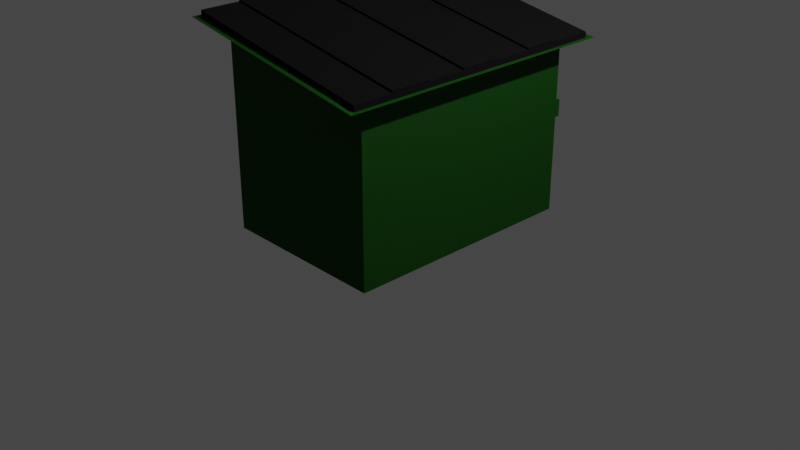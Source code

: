 # Source: contenedor.blend  (saved by Blender 3.3.6; exported with 4.5.12 LTS)
import bpy
from mathutils import Matrix  # noqa: F401  (used for matrix-valued properties, if any)

bpy.ops.wm.read_factory_settings(use_empty=True)
scene = bpy.context.scene
scene.name = 'Scene'

# ---- collections
col_collection = bpy.data.collections.new('Collection'); scene.collection.children.link(col_collection)

# ---- materials (node trees are filled in below, after node groups)
mat_verde = bpy.data.materials.new('Verde')
mat_verde.use_transparent_shadow = False
mat_negro = bpy.data.materials.new('Negro')
mat_negro.use_transparent_shadow = False

# ---- material node trees
mat_verde.use_nodes = True; mat_verde.node_tree.nodes.clear()
_N = mat_verde.node_tree.nodes; _L = mat_verde.node_tree.links
n0 = _N.new('ShaderNodeBsdfPrincipled'); n0.name = 'Principled BSDF'; n0.location = (10, 300)
n0.distribution = 'GGX'
n0.subsurface_method = 'RANDOM_WALK_SKIN'
n0.inputs[0].default_value = (0.007182, 0.08689, 0.003862, 1.0)
n0.inputs[1].default_value = 0.7339
n0.inputs[2].default_value = 0.7798
n0.inputs[3].default_value = 1.45
n0.inputs[27].default_value = (0.0, 0.0, 0.0, 1.0)
n0.inputs[28].default_value = 1.0
n1 = _N.new('ShaderNodeOutputMaterial'); n1.name = 'Material Output'; n1.location = (300, 300)
_L.new(n0.outputs[0], n1.inputs[0])
n1.is_active_output = True
mat_negro.use_nodes = True; mat_negro.node_tree.nodes.clear()
_N = mat_negro.node_tree.nodes; _L = mat_negro.node_tree.links
n0 = _N.new('ShaderNodeBsdfPrincipled'); n0.name = 'Principled BSDF'; n0.location = (10, 300)
n0.distribution = 'GGX'
n0.subsurface_method = 'RANDOM_WALK_SKIN'
n0.inputs[0].default_value = (0.008669, 0.008669, 0.008669, 1.0)
n0.inputs[1].default_value = 0.8257
n0.inputs[2].default_value = 1.0
n0.inputs[3].default_value = 1.45
n0.inputs[27].default_value = (0.0, 0.0, 0.0, 1.0)
n0.inputs[28].default_value = 1.0
n1 = _N.new('ShaderNodeOutputMaterial'); n1.name = 'Material Output'; n1.location = (300, 300)
_L.new(n0.outputs[0], n1.inputs[0])
n1.is_active_output = True

# ---- world
world_world = bpy.data.worlds.new('World'); scene.world = world_world
world_world.use_nodes = True; world_world.node_tree.nodes.clear()
_N = world_world.node_tree.nodes; _L = world_world.node_tree.links
n0 = _N.new('ShaderNodeOutputWorld'); n0.name = 'World Output'; n0.location = (300, 300)
n1 = _N.new('ShaderNodeBackground'); n1.name = 'Background'; n1.location = (10, 300)
n1.inputs[0].default_value = (0.05088, 0.05088, 0.05088, 1.0)
_L.new(n1.outputs[0], n0.inputs[0])
n0.is_active_output = True
world_world.color = (0.05088, 0.05088, 0.05088)
world_world.use_sun_shadow = False
world_world.sun_shadow_jitter_overblur = 0.0

# ---- cameras
cam_camera = bpy.data.cameras.new('Camera')
cam_camera.clip_end = 100.0
cam_camera.ortho_scale = 7.314

# ---- lights
light_light = bpy.data.lights.new('Light', 'POINT')
light_light.transmission_factor = 0.0
light_light.energy = 1000.0
light_light.shadow_soft_size = 0.1
light_light.shadow_maximum_resolution = 0.006
light_light.use_absolute_resolution = True

# ---- meshes
me_cube_002 = bpy.data.meshes.new('Cube.002')
me_cube_002.from_pydata([(-0.9, -0.9, -0.9), (-0.9, -0.9, 1.255), (-0.9, 0.9, -0.9), (-0.9, 0.9, 1.255), (0.9, -0.9, -0.9), (0.9, -0.9, 0.9), (0.9, 0.9, -0.9), (0.9, 0.9, 0.9), (-1.043, -1.043, 1.259), (-1.043, 1.043, 1.259), (1.043, 1.043, 0.9048), (1.043, -1.043, 0.9048), (-1.093, -1.093, 1.259), (-1.093, 1.093, 1.259), (1.093, 1.093, 0.9048), (1.093, -1.093, 0.9048), (-1.043, -1.043, 1.284), (-1.043, 1.043, 1.284), (1.043, 1.043, 0.9297), (1.043, -1.043, 0.9297), (-1.043, -1.043, 1.319), (-1.043, 1.043, 1.319), (1.043, 1.043, 0.9645), (1.043, -1.043, 0.9645), (-0.9, 0.6429, -0.9), (-0.9, 0.3857, -0.9), (-0.9, 0.1286, -0.9), (-0.9, -0.1286, -0.9), (-0.9, -0.3857, -0.9), (-0.9, -0.6429, -0.9), (-0.9, -0.6429, 1.255), (-0.9, -0.3857, 1.255), (-0.9, -0.1286, 1.255), (-0.9, 0.1286, 1.255), (-0.9, 0.3857, 1.255), (-0.9, 0.6429, 1.255), (0.9, -0.6429, -0.9), (0.9, -0.3857, -0.9), (0.9, -0.1286, -0.9), (0.9, 0.1286, -0.9), (0.9, 0.3857, -0.9), (0.9, 0.6429, -0.9), (0.9, 0.6429, 0.9), (0.9, 0.3857, 0.9), (0.9, 0.1286, 0.9), (0.9, -0.1286, 0.9), (0.9, -0.3857, 0.9), (0.9, -0.6429, 0.9), (-1.093, -0.7804, 1.259), (-1.093, -0.4682, 1.259), (-1.093, -0.1561, 1.259), (-1.093, 0.1561, 1.259), (-1.093, 0.4682, 1.259), (-1.093, 0.7804, 1.259), (1.093, 0.7804, 0.9048), (1.093, 0.4682, 0.9048), (1.093, 0.1561, 0.9048), (1.093, -0.1561, 0.9048), (1.093, -0.4682, 0.9048), (1.093, -0.7804, 0.9048), (-1.043, -0.745, 1.259), (-1.043, -0.447, 1.259), (-1.043, -0.149, 1.259), (-1.043, 0.149, 1.259), (-1.043, 0.447, 1.259), (-1.043, 0.745, 1.259), (1.043, 0.745, 0.9048), (1.043, 0.447, 0.9048), (1.043, 0.149, 0.9048), (1.043, -0.149, 0.9048), (1.043, -0.447, 0.9048), (1.043, -0.745, 0.9048), (-1.043, -0.745, 1.284), (-1.043, -0.447, 1.284), (-1.043, -0.149, 1.284), (-1.043, 0.149, 1.284), (-1.043, 0.447, 1.284), (-1.043, 0.745, 1.284), (1.043, 0.745, 0.9297), (1.043, 0.447, 0.9297), (1.043, 0.149, 0.9297), (1.043, -0.149, 0.9297), (1.043, -0.447, 0.9297), (1.043, -0.745, 0.9297), (-1.043, -0.745, 1.319), (-1.043, -0.447, 1.319), (-1.043, -0.149, 1.319), (-1.043, 0.149, 1.319), (-1.043, 0.447, 1.319), (-1.043, 0.745, 1.319), (1.043, 0.745, 0.9645), (1.043, 0.447, 0.9645), (1.043, 0.149, 0.9645), (1.043, -0.149, 0.9645), (1.043, -0.447, 0.9645), (1.043, -0.745, 0.9645), (-0.9, -0.9, -0.06594), (-0.9, -0.9, 0.2598), (-0.8252, 0.9, 0.2355), (-0.8252, 0.9, 0.05941), (0.8252, 0.9, 0.2355), (0.8252, 0.9, 0.05941), (0.9, -0.9, 0.2598), (0.9, -0.9, -0.06594), (-1.04, -0.745, 1.339), (-1.04, -0.447, 1.339), (-1.04, -0.149, 1.339), (-1.04, 0.149, 1.339), (-1.04, 0.447, 1.339), (-1.04, 0.745, 1.339), (1.046, 0.745, 0.9842), (1.046, 0.447, 0.9842), (1.046, 0.149, 0.9842), (1.046, -0.149, 0.9842), (1.046, -0.447, 0.9842), (1.046, -0.745, 0.9842), (-0.9, 0.9, 0.2598), (-0.9, 0.9, -0.06594), (0.9, 0.9, 0.2598), (0.9, 0.9, -0.06594), (-0.8252, 1.003, 0.2355), (-0.8252, 1.003, 0.05941), (0.8252, 1.003, 0.2355), (0.8252, 1.003, 0.05941)], [], [(96, 97, 116, 117), (116, 3, 7, 118), (119, 118, 102, 103), (102, 5, 1, 97), (29, 36, 4, 0), (42, 7, 14, 54), (60, 8, 16, 72), (30, 1, 12, 48), (1, 5, 15, 12), (7, 3, 13, 14), (65, 9, 13, 53), (9, 10, 14, 13), (71, 11, 15, 59), (11, 8, 12, 15), (16, 19, 23, 20), (8, 11, 19, 16), (10, 9, 17, 18), (66, 10, 18, 78), (95, 84, 20, 23), (18, 17, 21, 22), (78, 18, 22, 90), (72, 16, 20, 84), (17, 77, 89, 21), (77, 76, 88, 89), (76, 75, 87, 88), (75, 74, 86, 87), (74, 73, 85, 86), (73, 72, 84, 85), (19, 83, 95, 23), (83, 82, 94, 95), (82, 81, 93, 94), (81, 80, 92, 93), (80, 79, 91, 92), (79, 78, 90, 91), (22, 21, 89, 90), (89, 88, 108, 109), (91, 88, 87, 92), (88, 91, 111, 108), (93, 86, 85, 94), (85, 84, 104, 105), (11, 71, 83, 19), (71, 70, 82, 83), (70, 69, 81, 82), (69, 68, 80, 81), (68, 67, 79, 80), (67, 66, 78, 79), (10, 66, 54, 14), (66, 67, 55, 54), (67, 68, 56, 55), (68, 69, 57, 56), (69, 70, 58, 57), (70, 71, 59, 58), (8, 60, 48, 12), (60, 61, 49, 48), (61, 62, 50, 49), (62, 63, 51, 50), (63, 64, 52, 51), (64, 65, 53, 52), (3, 35, 53, 13), (35, 34, 52, 53), (34, 33, 51, 52), (33, 32, 50, 51), (32, 31, 49, 50), (31, 30, 48, 49), (9, 65, 77, 17), (65, 64, 76, 77), (64, 63, 75, 76), (63, 62, 74, 75), (62, 61, 73, 74), (61, 60, 72, 73), (5, 47, 59, 15), (47, 46, 58, 59), (46, 45, 57, 58), (45, 44, 56, 57), (44, 43, 55, 56), (43, 42, 54, 55), (2, 6, 41, 24), (24, 41, 40, 25), (25, 40, 39, 26), (26, 39, 38, 27), (27, 38, 37, 28), (28, 37, 36, 29), (0, 96, 117, 2, 24, 25, 26, 27, 28, 29), (30, 31, 32, 33, 34, 35, 3, 116, 97, 1), (6, 119, 103, 4, 36, 37, 38, 39, 40, 41), (42, 43, 44, 45, 46, 47, 5, 102, 118, 7), (4, 103, 96, 0), (103, 102, 97, 96), (2, 117, 119, 6), (98, 100, 122, 120), (110, 109, 108, 111), (112, 107, 106, 113), (114, 105, 104, 115), (84, 95, 115, 104), (92, 87, 107, 112), (93, 92, 112, 113), (87, 86, 106, 107), (86, 93, 113, 106), (90, 89, 109, 110), (91, 90, 110, 111), (94, 85, 105, 114), (95, 94, 114, 115), (98, 99, 117, 116), (101, 100, 118, 119), (99, 101, 119, 117), (100, 98, 116, 118), (121, 120, 122, 123), (100, 101, 123, 122), (101, 99, 121, 123), (99, 98, 120, 121)])
me_cube_002.polygons.foreach_set('material_index', [0, 0, 0, 0, 0, 0, 1, 0, 0, 0, 0, 0, 0, 0, 1, 1, 1, 1, 1, 1, 1, 1, 1, 1, 1, 1, 1, 1, 1, 1, 1, 1, 1, 1, 1, 1, 1, 1, 1, 1, 1, 1, 1, 1, 1, 1, 0, 0, 0, 0, 0, 0, 0, 0, 0, 0, 0, 0, 0, 0, 0, 0, 0, 0, 1, 1, 1, 1, 1, 1, 0, 0, 0, 0, 0, 0, 0, 0, 0, 0, 0, 0, 0, 0, 0, 0, 0, 0, 0, 0, 1, 1, 1, 1, 1, 1, 1, 1, 1, 1, 1, 1, 0, 0, 0, 0, 0, 0, 0, 0])
_uv = me_cube_002.uv_layers.new(name='UVMap')
_uv.uv.foreach_set('vector', [0.4583, 0.0, 0.5417, 0.0, 0.5417, 0.25, 0.4583, 0.25, 0.5417, 0.25, 0.625, 0.25, 0.625, 0.5, 0.5417, 0.5, 0.4583, 0.5, 0.5417, 0.5, 0.5417, 0.75, 0.4583, 0.75, 0.5417, 0.75, 0.625, 0.75, 0.625, 1.0, 0.5417, 1.0, 0.125, 0.7143, 0.375, 0.7143, 0.375, 0.75, 0.125, 0.75, 0.625, 0.5357, 0.625, 0.5, 0.625, 0.5, 0.625, 0.5357, 0.8693, 0.7102, 0.8693, 0.7443, 0.8693, 0.7443, 0.8693, 0.7102, 0.625, 0.03571, 0.625, 0.0, 0.625, 0.0, 0.625, 0.03571, 0.625, 1.0, 0.625, 0.75, 0.625, 0.75, 0.625, 1.0, 0.625, 0.5, 0.625, 0.25, 0.625, 0.25, 0.625, 0.5, 0.8693, 0.5398, 0.8693, 0.5057, 0.875, 0.5, 0.875, 0.5357, 0.8693, 0.5057, 0.6307, 0.5057, 0.625, 0.5, 0.875, 0.5, 0.6307, 0.7102, 0.6307, 0.7443, 0.625, 0.75, 0.625, 0.7143, 0.6307, 0.7443, 0.8693, 0.7443, 0.875, 0.75, 0.625, 0.75, 0.8693, 0.7443, 0.6307, 0.7443, 0.6307, 0.7443, 0.8693, 0.7443, 0.8693, 0.7443, 0.6307, 0.7443, 0.6307, 0.7443, 0.8693, 0.7443, 0.6307, 0.5057, 0.8693, 0.5057, 0.8693, 0.5057, 0.6307, 0.5057, 0.6307, 0.5398, 0.6307, 0.5057, 0.6307, 0.5057, 0.6307, 0.5398, 0.6307, 0.7102, 0.8693, 0.7102, 0.8693, 0.7443, 0.6307, 0.7443, 0.6307, 0.5057, 0.8693, 0.5057, 0.8693, 0.5057, 0.6307, 0.5057, 0.6307, 0.5398, 0.6307, 0.5057, 0.6307, 0.5057, 0.6307, 0.5398, 0.8693, 0.7102, 0.8693, 0.7443, 0.8693, 0.7443, 0.8693, 0.7102, 0.8693, 0.5057, 0.8693, 0.5398, 0.8693, 0.5398, 0.8693, 0.5057, 0.8693, 0.5398, 0.8693, 0.5739, 0.8693, 0.5739, 0.8693, 0.5398, 0.8693, 0.5739, 0.8693, 0.608, 0.8693, 0.608, 0.8693, 0.5739, 0.8693, 0.608, 0.8693, 0.642, 0.8693, 0.642, 0.8693, 0.608, 0.8693, 0.642, 0.8693, 0.6761, 0.8693, 0.6761, 0.8693, 0.642, 0.8693, 0.6761, 0.8693, 0.7102, 0.8693, 0.7102, 0.8693, 0.6761, 0.6307, 0.7443, 0.6307, 0.7102, 0.6307, 0.7102, 0.6307, 0.7443, 0.6307, 0.7102, 0.6307, 0.6761, 0.6307, 0.6761, 0.6307, 0.7102, 0.6307, 0.6761, 0.6307, 0.642, 0.6307, 0.642, 0.6307, 0.6761, 0.6307, 0.642, 0.6307, 0.608, 0.6307, 0.608, 0.6307, 0.642, 0.6307, 0.608, 0.6307, 0.5739, 0.6307, 0.5739, 0.6307, 0.608, 0.6307, 0.5739, 0.6307, 0.5398, 0.6307, 0.5398, 0.6307, 0.5739, 0.6307, 0.5057, 0.8693, 0.5057, 0.8693, 0.5398, 0.6307, 0.5398, 0.8693, 0.5398, 0.8693, 0.5739, 0.8693, 0.5739, 0.8693, 0.5398, 0.6307, 0.5739, 0.8693, 0.5739, 0.8693, 0.608, 0.6307, 0.608, 0.8693, 0.5739, 0.6307, 0.5739, 0.6307, 0.5739, 0.8693, 0.5739, 0.6307, 0.642, 0.8693, 0.642, 0.8693, 0.6761, 0.6307, 0.6761, 0.8693, 0.6761, 0.8693, 0.7102, 0.8693, 0.7102, 0.8693, 0.6761, 0.6307, 0.7443, 0.6307, 0.7102, 0.6307, 0.7102, 0.6307, 0.7443, 0.6307, 0.7102, 0.6307, 0.6761, 0.6307, 0.6761, 0.6307, 0.7102, 0.6307, 0.6761, 0.6307, 0.642, 0.6307, 0.642, 0.6307, 0.6761, 0.6307, 0.642, 0.6307, 0.608, 0.6307, 0.608, 0.6307, 0.642, 0.6307, 0.608, 0.6307, 0.5739, 0.6307, 0.5739, 0.6307, 0.608, 0.6307, 0.5739, 0.6307, 0.5398, 0.6307, 0.5398, 0.6307, 0.5739, 0.6307, 0.5057, 0.6307, 0.5398, 0.625, 0.5357, 0.625, 0.5, 0.6307, 0.5398, 0.6307, 0.5739, 0.625, 0.5714, 0.625, 0.5357, 0.6307, 0.5739, 0.6307, 0.608, 0.625, 0.6071, 0.625, 0.5714, 0.6307, 0.608, 0.6307, 0.642, 0.625, 0.6429, 0.625, 0.6071, 0.6307, 0.642, 0.6307, 0.6761, 0.625, 0.6786, 0.625, 0.6429, 0.6307, 0.6761, 0.6307, 0.7102, 0.625, 0.7143, 0.625, 0.6786, 0.8693, 0.7443, 0.8693, 0.7102, 0.875, 0.7143, 0.875, 0.75, 0.8693, 0.7102, 0.8693, 0.6761, 0.875, 0.6786, 0.875, 0.7143, 0.8693, 0.6761, 0.8693, 0.642, 0.875, 0.6429, 0.875, 0.6786, 0.8693, 0.642, 0.8693, 0.608, 0.875, 0.6071, 0.875, 0.6429, 0.8693, 0.608, 0.8693, 0.5739, 0.875, 0.5714, 0.875, 0.6071, 0.8693, 0.5739, 0.8693, 0.5398, 0.875, 0.5357, 0.875, 0.5714, 0.625, 0.25, 0.625, 0.2143, 0.625, 0.2143, 0.625, 0.25, 0.625, 0.2143, 0.625, 0.1786, 0.625, 0.1786, 0.625, 0.2143, 0.625, 0.1786, 0.625, 0.1429, 0.625, 0.1429, 0.625, 0.1786, 0.625, 0.1429, 0.625, 0.1071, 0.625, 0.1071, 0.625, 0.1429, 0.625, 0.1071, 0.625, 0.07143, 0.625, 0.07143, 0.625, 0.1071, 0.625, 0.07143, 0.625, 0.03571, 0.625, 0.03571, 0.625, 0.07143, 0.8693, 0.5057, 0.8693, 0.5398, 0.8693, 0.5398, 0.8693, 0.5057, 0.8693, 0.5398, 0.8693, 0.5739, 0.8693, 0.5739, 0.8693, 0.5398, 0.8693, 0.5739, 0.8693, 0.608, 0.8693, 0.608, 0.8693, 0.5739, 0.8693, 0.608, 0.8693, 0.642, 0.8693, 0.642, 0.8693, 0.608, 0.8693, 0.642, 0.8693, 0.6761, 0.8693, 0.6761, 0.8693, 0.642, 0.8693, 0.6761, 0.8693, 0.7102, 0.8693, 0.7102, 0.8693, 0.6761, 0.625, 0.75, 0.625, 0.7143, 0.625, 0.7143, 0.625, 0.75, 0.625, 0.7143, 0.625, 0.6786, 0.625, 0.6786, 0.625, 0.7143, 0.625, 0.6786, 0.625, 0.6429, 0.625, 0.6429, 0.625, 0.6786, 0.625, 0.6429, 0.625, 0.6071, 0.625, 0.6071, 0.625, 0.6429, 0.625, 0.6071, 0.625, 0.5714, 0.625, 0.5714, 0.625, 0.6071, 0.625, 0.5714, 0.625, 0.5357, 0.625, 0.5357, 0.625, 0.5714, 0.125, 0.5, 0.375, 0.5, 0.375, 0.5357, 0.125, 0.5357, 0.125, 0.5357, 0.375, 0.5357, 0.375, 0.5714, 0.125, 0.5714, 0.125, 0.5714, 0.375, 0.5714, 0.375, 0.6071, 0.125, 0.6071, 0.125, 0.6071, 0.375, 0.6071, 0.375, 0.6429, 0.125, 0.6429, 0.125, 0.6429, 0.375, 0.6429, 0.375, 0.6786, 0.125, 0.6786, 0.125, 0.6786, 0.375, 0.6786, 0.375, 0.7143, 0.125, 0.7143, 0.375, 0.0, 0.4583, 0.0, 0.4583, 0.25, 0.375, 0.25, 0.375, 0.2143, 0.375, 0.1786, 0.375, 0.1429, 0.375, 0.1071, 0.375, 0.07143, 0.375, 0.03571, 0.625, 0.03571, 0.625, 0.07143, 0.625, 0.1071, 0.625, 0.1429, 0.625, 0.1786, 0.625, 0.2143, 0.625, 0.25, 0.5417, 0.25, 0.5417, 0.0, 0.625, 0.0, 0.375, 0.5, 0.4583, 0.5, 0.4583, 0.75, 0.375, 0.75, 0.375, 0.7143, 0.375, 0.6786, 0.375, 0.6429, 0.375, 0.6071, 0.375, 0.5714, 0.375, 0.5357, 0.625, 0.5357, 0.625, 0.5714, 0.625, 0.6071, 0.625, 0.6429, 0.625, 0.6786, 0.625, 0.7143, 0.625, 0.75, 0.5417, 0.75, 0.5417, 0.5, 0.625, 0.5, 0.375, 0.75, 0.4583, 0.75, 0.4583, 1.0, 0.375, 1.0, 0.4583, 0.75, 0.5417, 0.75, 0.5417, 1.0, 0.4583, 1.0, 0.375, 0.25, 0.4583, 0.25, 0.4583, 0.5, 0.375, 0.5, 0.5225, 0.2604, 0.5225, 0.4896, 0.5225, 0.4896, 0.5225, 0.2604, 0.6307, 0.5398, 0.8693, 0.5398, 0.8693, 0.5739, 0.6307, 0.5739, 0.6307, 0.608, 0.8693, 0.608, 0.8693, 0.642, 0.6307, 0.642, 0.6307, 0.6761, 0.8693, 0.6761, 0.8693, 0.7102, 0.6307, 0.7102, 0.8693, 0.7102, 0.6307, 0.7102, 0.6307, 0.7102, 0.8693, 0.7102, 0.6307, 0.608, 0.8693, 0.608, 0.8693, 0.608, 0.6307, 0.608, 0.6307, 0.642, 0.6307, 0.608, 0.6307, 0.608, 0.6307, 0.642, 0.8693, 0.608, 0.8693, 0.642, 0.8693, 0.642, 0.8693, 0.608, 0.8693, 0.642, 0.6307, 0.642, 0.6307, 0.642, 0.8693, 0.642, 0.6307, 0.5398, 0.8693, 0.5398, 0.8693, 0.5398, 0.6307, 0.5398, 0.6307, 0.5739, 0.6307, 0.5398, 0.6307, 0.5398, 0.6307, 0.5739, 0.6307, 0.6761, 0.8693, 0.6761, 0.8693, 0.6761, 0.6307, 0.6761, 0.6307, 0.7102, 0.6307, 0.6761, 0.6307, 0.6761, 0.6307, 0.7102, 0.5225, 0.2604, 0.4775, 0.2604, 0.4583, 0.25, 0.5417, 0.25, 0.4775, 0.4896, 0.5225, 0.4896, 0.5417, 0.5, 0.4583, 0.5, 0.4775, 0.2604, 0.4775, 0.4896, 0.4583, 0.5, 0.4583, 0.25, 0.5225, 0.4896, 0.5225, 0.2604, 0.5417, 0.25, 0.5417, 0.5, 0.4775, 0.2604, 0.5225, 0.2604, 0.5225, 0.4896, 0.4775, 0.4896, 0.5225, 0.4896, 0.4775, 0.4896, 0.4775, 0.4896, 0.5225, 0.4896, 0.4775, 0.4896, 0.4775, 0.2604, 0.4775, 0.2604, 0.4775, 0.4896, 0.4775, 0.2604, 0.5225, 0.2604, 0.5225, 0.2604, 0.4775, 0.2604])
me_cube_002.materials.append(mat_verde)
me_cube_002.materials.append(mat_negro)
me_cube_002.update()

# ---- objects
ob_light = bpy.data.objects.new('Light', light_light)
ob_camera = bpy.data.objects.new('Camera', cam_camera)
ob_cube = bpy.data.objects.new('Cube', me_cube_002)

# ---- transforms, parenting, visibility, modifiers, constraints
ob_light.location = (4.076, 1.005, 5.904)
ob_light.rotation_euler = (0.6503, 0.05522, 1.866)
ob_light.lock_rotations_4d = False
ob_light.empty_display_type = 'ARROWS'
ob_light.color = (0.0, 0.0, 0.0, 0.0)
ob_light.lineart.crease_threshold = 0.0
ob_camera.location = (7.359, -6.926, 4.958)
ob_camera.rotation_euler = (1.109, 0.0, 0.8149)
ob_camera.lock_rotations_4d = False
ob_camera.empty_display_type = 'ARROWS'
ob_camera.color = (0.0, 0.0, 0.0, 0.0)
ob_camera.display_type = 'WIRE'
ob_camera.lineart.crease_threshold = 0.0
ob_cube.location = (0.0, 0.0, 0.9079)
ob_cube.scale = (1.0, 1.416, 1.0)

# ---- collection membership
col_collection.objects.link(ob_light)
col_collection.objects.link(ob_camera)
col_collection.objects.link(ob_cube)

# ---- scene / render settings (as saved in the file)
scene.camera = ob_camera
scene.frame_start = 1; scene.frame_end = 250; scene.frame_set(1)
scene.render.engine = 'BLENDER_EEVEE_NEXT'
scene.cycles.sampling_pattern = 'TABULATED_SOBOL'
scene.cycles.use_light_tree = False
scene.view_settings.view_transform = 'Filmic'
bpy.context.view_layer.update()

